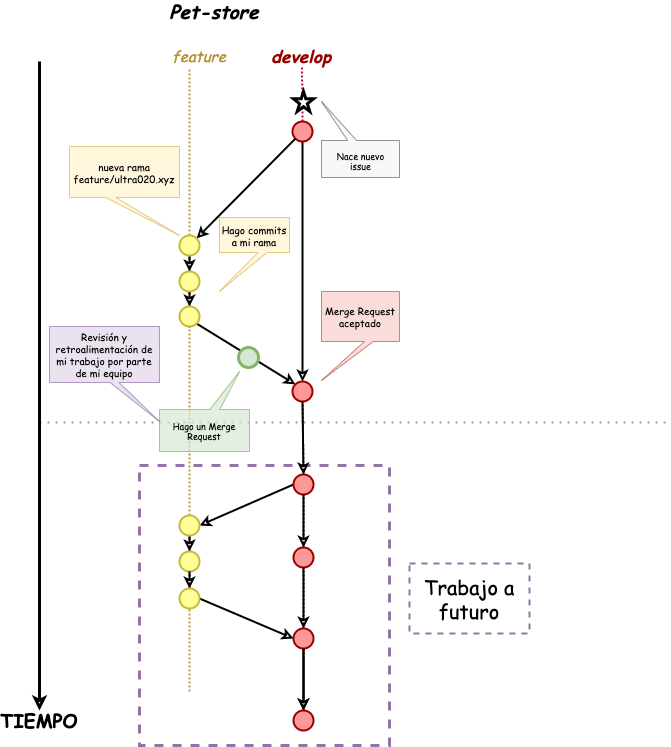

The diagram above was exported from draw.io. Its source (the exported page's mxGraphModel, read from the mxfile embedded in the PNG):
<mxGraphModel dx="934" dy="1719" grid="1" gridSize="10" guides="1" tooltips="1" connect="1" arrows="1" fold="1" page="1" pageScale="1" pageWidth="827" pageHeight="1169" math="0" shadow="0">
  <root>
    <mxCell id="0" />
    <mxCell id="1" parent="0" />
    <mxCell id="MdjPkPgnBeETafVfR1Aw-12" value="" style="rounded=0;whiteSpace=wrap;html=1;strokeWidth=3;fontFamily=Comic Sans MS;fontSize=9;dashed=1;strokeColor=#9673a6;fillColor=none;" vertex="1" parent="1">
      <mxGeometry x="260" y="414" width="250" height="280" as="geometry" />
    </mxCell>
    <mxCell id="pawXfY_eiX6AJZOwQ_xh-157" value="" style="endArrow=none;dashed=1;html=1;dashPattern=1 3;strokeWidth=2;fontFamily=Comic Sans MS;fontSize=10;opacity=40;" parent="1" edge="1">
      <mxGeometry width="50" height="50" relative="1" as="geometry">
        <mxPoint x="160" y="371" as="sourcePoint" />
        <mxPoint x="790" y="371" as="targetPoint" />
      </mxGeometry>
    </mxCell>
    <mxCell id="pawXfY_eiX6AJZOwQ_xh-1" value="" style="endArrow=classic;html=1;strokeWidth=3;endFill=0;startArrow=none;startFill=0;entryX=0.5;entryY=0;entryDx=0;entryDy=0;" parent="1" target="pawXfY_eiX6AJZOwQ_xh-2" edge="1">
      <mxGeometry width="50" height="50" relative="1" as="geometry">
        <mxPoint x="160" y="10" as="sourcePoint" />
        <mxPoint x="160" y="610" as="targetPoint" />
      </mxGeometry>
    </mxCell>
    <mxCell id="pawXfY_eiX6AJZOwQ_xh-2" value="TIEMPO" style="text;html=1;strokeColor=none;fillColor=none;align=center;verticalAlign=middle;whiteSpace=wrap;rounded=0;fontFamily=Comic Sans MS;fontSize=19;fontStyle=1" parent="1" vertex="1">
      <mxGeometry x="140" y="659" width="40" height="20" as="geometry" />
    </mxCell>
    <mxCell id="pawXfY_eiX6AJZOwQ_xh-4" value="" style="endArrow=none;dashed=1;html=1;strokeWidth=2;fontFamily=Comic Sans MS;fontSize=17;dashPattern=1 1;strokeColor=#BD9937;" parent="1" source="pawXfY_eiX6AJZOwQ_xh-73" edge="1">
      <mxGeometry width="50" height="50" relative="1" as="geometry">
        <mxPoint x="310" y="568" as="sourcePoint" />
        <mxPoint x="310" y="18" as="targetPoint" />
      </mxGeometry>
    </mxCell>
    <mxCell id="pawXfY_eiX6AJZOwQ_xh-5" value="&lt;i style=&quot;font-size: 15px;&quot;&gt;feature&lt;/i&gt;" style="text;html=1;strokeColor=none;fillColor=none;align=center;verticalAlign=middle;whiteSpace=wrap;rounded=0;fontFamily=Comic Sans MS;fontSize=15;fontColor=#B59234;" parent="1" vertex="1">
      <mxGeometry x="300" y="-6" width="40" height="20" as="geometry" />
    </mxCell>
    <mxCell id="pawXfY_eiX6AJZOwQ_xh-6" value="" style="endArrow=none;dashed=1;html=1;strokeWidth=2;fontFamily=Comic Sans MS;fontSize=17;dashPattern=1 1;strokeColor=#CC0066;" parent="1" source="pawXfY_eiX6AJZOwQ_xh-39" edge="1">
      <mxGeometry width="50" height="50" relative="1" as="geometry">
        <mxPoint x="423" y="641.1764705882352" as="sourcePoint" />
        <mxPoint x="422.5" y="16" as="targetPoint" />
      </mxGeometry>
    </mxCell>
    <mxCell id="pawXfY_eiX6AJZOwQ_xh-7" value="develop" style="text;html=1;strokeColor=none;fillColor=none;align=center;verticalAlign=middle;whiteSpace=wrap;rounded=0;fontFamily=Comic Sans MS;fontSize=17;fontStyle=3;fontColor=#990000;" parent="1" vertex="1">
      <mxGeometry x="402" y="-6" width="40" height="20" as="geometry" />
    </mxCell>
    <mxCell id="pawXfY_eiX6AJZOwQ_xh-44" style="edgeStyle=orthogonalEdgeStyle;rounded=0;orthogonalLoop=1;jettySize=auto;html=1;exitX=0.5;exitY=1;exitDx=0;exitDy=0;entryX=0;entryY=0.5;entryDx=0;entryDy=0;startArrow=none;startFill=0;endArrow=classic;endFill=0;strokeWidth=2;fontFamily=Comic Sans MS;fontSize=15;" parent="1" source="pawXfY_eiX6AJZOwQ_xh-39" target="pawXfY_eiX6AJZOwQ_xh-80" edge="1">
      <mxGeometry relative="1" as="geometry">
        <mxPoint x="423" y="107" as="targetPoint" />
      </mxGeometry>
    </mxCell>
    <mxCell id="pawXfY_eiX6AJZOwQ_xh-39" value="" style="ellipse;whiteSpace=wrap;html=1;aspect=fixed;fontFamily=Comic Sans MS;fontSize=15;strokeWidth=2;strokeColor=#990000;fillColor=#FF9999;" parent="1" vertex="1">
      <mxGeometry x="413" y="70" width="20" height="20" as="geometry" />
    </mxCell>
    <mxCell id="pawXfY_eiX6AJZOwQ_xh-84" style="edgeStyle=none;rounded=0;orthogonalLoop=1;jettySize=auto;html=1;exitX=0;exitY=1;exitDx=0;exitDy=0;entryX=1;entryY=0;entryDx=0;entryDy=0;startArrow=none;startFill=0;endArrow=classic;endFill=0;strokeWidth=2;fontFamily=Comic Sans MS;fontSize=15;" parent="1" source="pawXfY_eiX6AJZOwQ_xh-39" target="pawXfY_eiX6AJZOwQ_xh-73" edge="1">
      <mxGeometry relative="1" as="geometry">
        <mxPoint x="413" y="154" as="sourcePoint" />
      </mxGeometry>
    </mxCell>
    <mxCell id="pawXfY_eiX6AJZOwQ_xh-86" style="edgeStyle=none;rounded=0;orthogonalLoop=1;jettySize=auto;html=1;exitX=0.5;exitY=1;exitDx=0;exitDy=0;entryX=0.5;entryY=0;entryDx=0;entryDy=0;startArrow=none;startFill=0;endArrow=classic;endFill=0;strokeWidth=2;fontFamily=Comic Sans MS;fontSize=15;" parent="1" source="pawXfY_eiX6AJZOwQ_xh-73" target="pawXfY_eiX6AJZOwQ_xh-75" edge="1">
      <mxGeometry relative="1" as="geometry" />
    </mxCell>
    <mxCell id="pawXfY_eiX6AJZOwQ_xh-73" value="" style="ellipse;whiteSpace=wrap;html=1;aspect=fixed;fontFamily=Comic Sans MS;fontSize=15;strokeWidth=2;fillColor=#FFFF99;strokeColor=#C7B93A;" parent="1" vertex="1">
      <mxGeometry x="300" y="184" width="20" height="20" as="geometry" />
    </mxCell>
    <mxCell id="pawXfY_eiX6AJZOwQ_xh-74" value="" style="endArrow=none;dashed=1;html=1;strokeWidth=2;fontFamily=Comic Sans MS;fontSize=17;dashPattern=1 1;" parent="1" source="pawXfY_eiX6AJZOwQ_xh-75" target="pawXfY_eiX6AJZOwQ_xh-73" edge="1">
      <mxGeometry width="50" height="50" relative="1" as="geometry">
        <mxPoint x="310" y="568" as="sourcePoint" />
        <mxPoint x="310" y="18" as="targetPoint" />
      </mxGeometry>
    </mxCell>
    <mxCell id="pawXfY_eiX6AJZOwQ_xh-87" style="edgeStyle=none;rounded=0;orthogonalLoop=1;jettySize=auto;html=1;exitX=0.5;exitY=1;exitDx=0;exitDy=0;entryX=0.5;entryY=0;entryDx=0;entryDy=0;startArrow=none;startFill=0;endArrow=classic;endFill=0;strokeWidth=2;fontFamily=Comic Sans MS;fontSize=15;" parent="1" source="pawXfY_eiX6AJZOwQ_xh-75" target="pawXfY_eiX6AJZOwQ_xh-76" edge="1">
      <mxGeometry relative="1" as="geometry" />
    </mxCell>
    <mxCell id="pawXfY_eiX6AJZOwQ_xh-75" value="" style="ellipse;whiteSpace=wrap;html=1;aspect=fixed;fontFamily=Comic Sans MS;fontSize=15;strokeWidth=2;fillColor=#FFFF99;strokeColor=#C7B93A;" parent="1" vertex="1">
      <mxGeometry x="300" y="220" width="20" height="20" as="geometry" />
    </mxCell>
    <mxCell id="pawXfY_eiX6AJZOwQ_xh-77" value="" style="endArrow=none;dashed=1;html=1;strokeWidth=2;fontFamily=Comic Sans MS;fontSize=17;dashPattern=1 1;" parent="1" source="pawXfY_eiX6AJZOwQ_xh-76" target="pawXfY_eiX6AJZOwQ_xh-75" edge="1">
      <mxGeometry width="50" height="50" relative="1" as="geometry">
        <mxPoint x="310" y="568" as="sourcePoint" />
        <mxPoint x="310" y="204" as="targetPoint" />
      </mxGeometry>
    </mxCell>
    <mxCell id="pawXfY_eiX6AJZOwQ_xh-88" style="edgeStyle=none;rounded=0;orthogonalLoop=1;jettySize=auto;html=1;exitX=1;exitY=1;exitDx=0;exitDy=0;entryX=0;entryY=1;entryDx=0;entryDy=0;startArrow=none;startFill=0;endArrow=classic;endFill=0;strokeWidth=2;fontFamily=Comic Sans MS;fontSize=15;" parent="1" source="pawXfY_eiX6AJZOwQ_xh-76" target="pawXfY_eiX6AJZOwQ_xh-80" edge="1">
      <mxGeometry relative="1" as="geometry" />
    </mxCell>
    <mxCell id="pawXfY_eiX6AJZOwQ_xh-76" value="" style="ellipse;whiteSpace=wrap;html=1;aspect=fixed;fontFamily=Comic Sans MS;fontSize=15;strokeWidth=2;fillColor=#FFFF99;strokeColor=#C7B93A;" parent="1" vertex="1">
      <mxGeometry x="300" y="255" width="20" height="20" as="geometry" />
    </mxCell>
    <mxCell id="pawXfY_eiX6AJZOwQ_xh-79" value="" style="endArrow=none;dashed=1;html=1;strokeWidth=2;fontFamily=Comic Sans MS;fontSize=17;dashPattern=1 1;strokeColor=#BD9937;" parent="1" source="pawXfY_eiX6AJZOwQ_xh-124" target="pawXfY_eiX6AJZOwQ_xh-76" edge="1">
      <mxGeometry width="50" height="50" relative="1" as="geometry">
        <mxPoint x="310" y="590" as="sourcePoint" />
        <mxPoint x="310" y="240" as="targetPoint" />
      </mxGeometry>
    </mxCell>
    <mxCell id="pawXfY_eiX6AJZOwQ_xh-103" style="edgeStyle=none;rounded=0;orthogonalLoop=1;jettySize=auto;html=1;exitX=1;exitY=0.5;exitDx=0;exitDy=0;entryX=0;entryY=0.5;entryDx=0;entryDy=0;startArrow=none;startFill=0;endArrow=classic;endFill=0;strokeWidth=2;fontFamily=Comic Sans MS;fontSize=15;" parent="1" source="pawXfY_eiX6AJZOwQ_xh-80" target="pawXfY_eiX6AJZOwQ_xh-93" edge="1">
      <mxGeometry relative="1" as="geometry" />
    </mxCell>
    <mxCell id="pawXfY_eiX6AJZOwQ_xh-80" value="" style="ellipse;whiteSpace=wrap;html=1;aspect=fixed;fontFamily=Comic Sans MS;fontSize=15;direction=south;strokeWidth=2;strokeColor=#990000;fillColor=#FF9999;" parent="1" vertex="1">
      <mxGeometry x="413" y="330" width="20" height="20" as="geometry" />
    </mxCell>
    <mxCell id="pawXfY_eiX6AJZOwQ_xh-81" value="" style="endArrow=none;dashed=1;html=1;strokeWidth=2;fontFamily=Comic Sans MS;fontSize=17;dashPattern=1 1;" parent="1" source="pawXfY_eiX6AJZOwQ_xh-93" target="pawXfY_eiX6AJZOwQ_xh-80" edge="1">
      <mxGeometry width="50" height="50" relative="1" as="geometry">
        <mxPoint x="423" y="641.1764705882351" as="sourcePoint" />
        <mxPoint x="423" y="297" as="targetPoint" />
      </mxGeometry>
    </mxCell>
    <mxCell id="pawXfY_eiX6AJZOwQ_xh-105" style="edgeStyle=none;rounded=0;orthogonalLoop=1;jettySize=auto;html=1;exitX=1;exitY=0.5;exitDx=0;exitDy=0;entryX=0;entryY=0.5;entryDx=0;entryDy=0;startArrow=none;startFill=0;endArrow=classic;endFill=0;strokeWidth=2;fontFamily=Comic Sans MS;fontSize=15;" parent="1" source="pawXfY_eiX6AJZOwQ_xh-93" target="pawXfY_eiX6AJZOwQ_xh-95" edge="1">
      <mxGeometry relative="1" as="geometry" />
    </mxCell>
    <mxCell id="pawXfY_eiX6AJZOwQ_xh-126" style="edgeStyle=none;rounded=0;orthogonalLoop=1;jettySize=auto;html=1;exitX=0.5;exitY=1;exitDx=0;exitDy=0;entryX=1;entryY=0.5;entryDx=0;entryDy=0;startArrow=none;startFill=0;endArrow=classic;endFill=0;strokeWidth=2;fontFamily=Comic Sans MS;fontSize=15;" parent="1" source="pawXfY_eiX6AJZOwQ_xh-93" target="pawXfY_eiX6AJZOwQ_xh-124" edge="1">
      <mxGeometry relative="1" as="geometry" />
    </mxCell>
    <mxCell id="pawXfY_eiX6AJZOwQ_xh-93" value="" style="ellipse;whiteSpace=wrap;html=1;aspect=fixed;fontFamily=Comic Sans MS;fontSize=15;direction=south;strokeWidth=2;strokeColor=#990000;fillColor=#FF9999;" parent="1" vertex="1">
      <mxGeometry x="414" y="423" width="20" height="20" as="geometry" />
    </mxCell>
    <mxCell id="pawXfY_eiX6AJZOwQ_xh-94" value="" style="endArrow=none;dashed=1;html=1;strokeWidth=2;fontFamily=Comic Sans MS;fontSize=17;dashPattern=1 1;" parent="1" source="pawXfY_eiX6AJZOwQ_xh-95" target="pawXfY_eiX6AJZOwQ_xh-93" edge="1">
      <mxGeometry width="50" height="50" relative="1" as="geometry">
        <mxPoint x="423" y="641.1764705882351" as="sourcePoint" />
        <mxPoint x="423" y="350" as="targetPoint" />
      </mxGeometry>
    </mxCell>
    <mxCell id="pawXfY_eiX6AJZOwQ_xh-108" style="edgeStyle=none;rounded=0;orthogonalLoop=1;jettySize=auto;html=1;exitX=1;exitY=0.5;exitDx=0;exitDy=0;entryX=0;entryY=0.5;entryDx=0;entryDy=0;startArrow=none;startFill=0;endArrow=classic;endFill=0;strokeWidth=2;fontFamily=Comic Sans MS;fontSize=15;" parent="1" source="pawXfY_eiX6AJZOwQ_xh-95" target="pawXfY_eiX6AJZOwQ_xh-106" edge="1">
      <mxGeometry relative="1" as="geometry" />
    </mxCell>
    <mxCell id="pawXfY_eiX6AJZOwQ_xh-95" value="" style="ellipse;whiteSpace=wrap;html=1;aspect=fixed;fontFamily=Comic Sans MS;fontSize=15;direction=south;strokeWidth=2;strokeColor=#990000;fillColor=#FF9999;" parent="1" vertex="1">
      <mxGeometry x="414" y="496" width="20" height="20" as="geometry" />
    </mxCell>
    <mxCell id="pawXfY_eiX6AJZOwQ_xh-96" value="" style="endArrow=none;dashed=1;html=1;strokeWidth=2;fontFamily=Comic Sans MS;fontSize=17;dashPattern=1 1;" parent="1" source="pawXfY_eiX6AJZOwQ_xh-106" target="pawXfY_eiX6AJZOwQ_xh-95" edge="1">
      <mxGeometry width="50" height="50" relative="1" as="geometry">
        <mxPoint x="423" y="641.1764705882351" as="sourcePoint" />
        <mxPoint x="423.9502493707432" y="449.9998764806078" as="targetPoint" />
      </mxGeometry>
    </mxCell>
    <mxCell id="pawXfY_eiX6AJZOwQ_xh-112" style="edgeStyle=none;rounded=0;orthogonalLoop=1;jettySize=auto;html=1;exitX=1;exitY=0.5;exitDx=0;exitDy=0;entryX=0;entryY=0.5;entryDx=0;entryDy=0;startArrow=none;startFill=0;endArrow=classic;endFill=0;strokeWidth=2;fontFamily=Comic Sans MS;fontSize=15;" parent="1" source="pawXfY_eiX6AJZOwQ_xh-106" target="pawXfY_eiX6AJZOwQ_xh-109" edge="1">
      <mxGeometry relative="1" as="geometry" />
    </mxCell>
    <mxCell id="pawXfY_eiX6AJZOwQ_xh-116" value="" style="edgeStyle=none;rounded=0;orthogonalLoop=1;jettySize=auto;html=1;startArrow=none;startFill=0;endArrow=classic;endFill=0;strokeWidth=2;fontFamily=Comic Sans MS;fontSize=15;" parent="1" source="pawXfY_eiX6AJZOwQ_xh-106" target="pawXfY_eiX6AJZOwQ_xh-109" edge="1">
      <mxGeometry relative="1" as="geometry" />
    </mxCell>
    <mxCell id="pawXfY_eiX6AJZOwQ_xh-106" value="" style="ellipse;whiteSpace=wrap;html=1;aspect=fixed;fontFamily=Comic Sans MS;fontSize=15;direction=south;strokeWidth=2;strokeColor=#990000;fillColor=#FF9999;" parent="1" vertex="1">
      <mxGeometry x="414" y="577" width="20" height="20" as="geometry" />
    </mxCell>
    <mxCell id="pawXfY_eiX6AJZOwQ_xh-107" value="" style="endArrow=none;dashed=1;html=1;strokeWidth=2;fontFamily=Comic Sans MS;fontSize=17;dashPattern=1 1;" parent="1" source="pawXfY_eiX6AJZOwQ_xh-109" target="pawXfY_eiX6AJZOwQ_xh-106" edge="1">
      <mxGeometry width="50" height="50" relative="1" as="geometry">
        <mxPoint x="423" y="641.1764705882351" as="sourcePoint" />
        <mxPoint x="423.9212622836685" y="523.9996899740945" as="targetPoint" />
      </mxGeometry>
    </mxCell>
    <mxCell id="pawXfY_eiX6AJZOwQ_xh-109" value="" style="ellipse;whiteSpace=wrap;html=1;aspect=fixed;fontFamily=Comic Sans MS;fontSize=15;direction=south;strokeWidth=2;strokeColor=#990000;fillColor=#FF9999;" parent="1" vertex="1">
      <mxGeometry x="414" y="659" width="20" height="20" as="geometry" />
    </mxCell>
    <mxCell id="pawXfY_eiX6AJZOwQ_xh-131" style="edgeStyle=none;rounded=0;orthogonalLoop=1;jettySize=auto;html=1;exitX=0.5;exitY=1;exitDx=0;exitDy=0;entryX=0.5;entryY=0;entryDx=0;entryDy=0;startArrow=none;startFill=0;endArrow=classic;endFill=0;strokeWidth=2;fontFamily=Comic Sans MS;fontSize=15;" parent="1" source="pawXfY_eiX6AJZOwQ_xh-124" target="pawXfY_eiX6AJZOwQ_xh-127" edge="1">
      <mxGeometry relative="1" as="geometry" />
    </mxCell>
    <mxCell id="pawXfY_eiX6AJZOwQ_xh-124" value="" style="ellipse;whiteSpace=wrap;html=1;aspect=fixed;fontFamily=Comic Sans MS;fontSize=15;strokeWidth=2;fillColor=#FFFF99;strokeColor=#C7B93A;" parent="1" vertex="1">
      <mxGeometry x="300" y="464" width="20" height="20" as="geometry" />
    </mxCell>
    <mxCell id="pawXfY_eiX6AJZOwQ_xh-125" value="" style="endArrow=none;dashed=1;html=1;strokeWidth=2;fontFamily=Comic Sans MS;fontSize=17;dashPattern=1 1;" parent="1" source="pawXfY_eiX6AJZOwQ_xh-127" target="pawXfY_eiX6AJZOwQ_xh-124" edge="1">
      <mxGeometry width="50" height="50" relative="1" as="geometry">
        <mxPoint x="310" y="604" as="sourcePoint" />
        <mxPoint x="310" y="289" as="targetPoint" />
      </mxGeometry>
    </mxCell>
    <mxCell id="pawXfY_eiX6AJZOwQ_xh-132" style="edgeStyle=none;rounded=0;orthogonalLoop=1;jettySize=auto;html=1;exitX=0.5;exitY=1;exitDx=0;exitDy=0;entryX=0.5;entryY=0;entryDx=0;entryDy=0;startArrow=none;startFill=0;endArrow=classic;endFill=0;strokeWidth=2;fontFamily=Comic Sans MS;fontSize=15;" parent="1" source="pawXfY_eiX6AJZOwQ_xh-127" target="pawXfY_eiX6AJZOwQ_xh-128" edge="1">
      <mxGeometry relative="1" as="geometry" />
    </mxCell>
    <mxCell id="pawXfY_eiX6AJZOwQ_xh-127" value="" style="ellipse;whiteSpace=wrap;html=1;aspect=fixed;fontFamily=Comic Sans MS;fontSize=15;strokeWidth=2;fillColor=#FFFF99;strokeColor=#C7B93A;" parent="1" vertex="1">
      <mxGeometry x="300" y="500" width="20" height="20" as="geometry" />
    </mxCell>
    <mxCell id="pawXfY_eiX6AJZOwQ_xh-129" value="" style="endArrow=none;dashed=1;html=1;strokeWidth=2;fontFamily=Comic Sans MS;fontSize=17;dashPattern=1 1;" parent="1" source="pawXfY_eiX6AJZOwQ_xh-128" target="pawXfY_eiX6AJZOwQ_xh-127" edge="1">
      <mxGeometry width="50" height="50" relative="1" as="geometry">
        <mxPoint x="310" y="604" as="sourcePoint" />
        <mxPoint x="310" y="497" as="targetPoint" />
      </mxGeometry>
    </mxCell>
    <mxCell id="pawXfY_eiX6AJZOwQ_xh-133" style="edgeStyle=none;rounded=0;orthogonalLoop=1;jettySize=auto;html=1;exitX=1;exitY=0.5;exitDx=0;exitDy=0;entryX=0.5;entryY=1;entryDx=0;entryDy=0;startArrow=none;startFill=0;endArrow=classic;endFill=0;strokeWidth=2;fontFamily=Comic Sans MS;fontSize=15;" parent="1" source="pawXfY_eiX6AJZOwQ_xh-128" target="pawXfY_eiX6AJZOwQ_xh-106" edge="1">
      <mxGeometry relative="1" as="geometry" />
    </mxCell>
    <mxCell id="pawXfY_eiX6AJZOwQ_xh-128" value="" style="ellipse;whiteSpace=wrap;html=1;aspect=fixed;fontFamily=Comic Sans MS;fontSize=15;strokeWidth=2;fillColor=#FFFF99;strokeColor=#C7B93A;" parent="1" vertex="1">
      <mxGeometry x="300" y="537" width="20" height="20" as="geometry" />
    </mxCell>
    <mxCell id="pawXfY_eiX6AJZOwQ_xh-130" value="" style="endArrow=none;dashed=1;html=1;strokeWidth=2;fontFamily=Comic Sans MS;fontSize=17;dashPattern=1 1;strokeColor=#BD9937;" parent="1" target="pawXfY_eiX6AJZOwQ_xh-128" edge="1">
      <mxGeometry width="50" height="50" relative="1" as="geometry">
        <mxPoint x="310" y="640" as="sourcePoint" />
        <mxPoint x="310" y="523" as="targetPoint" />
      </mxGeometry>
    </mxCell>
    <mxCell id="pawXfY_eiX6AJZOwQ_xh-139" value="Pet-store" style="text;html=1;strokeColor=none;fillColor=none;align=center;verticalAlign=middle;whiteSpace=wrap;rounded=0;fontFamily=Comic Sans MS;fontSize=19;fontStyle=3" parent="1" vertex="1">
      <mxGeometry x="266.5" y="-50" width="135.5" height="20" as="geometry" />
    </mxCell>
    <mxCell id="pawXfY_eiX6AJZOwQ_xh-143" value="nueva rama feature/ultra020.xyz" style="shape=callout;whiteSpace=wrap;html=1;perimeter=calloutPerimeter;fontFamily=Comic Sans MS;fontSize=10;position2=1;size=38;position=0.33;base=10;fillColor=#fff2cc;strokeColor=#d6b656;opacity=70;" parent="1" vertex="1">
      <mxGeometry x="190" y="95" width="110" height="89" as="geometry" />
    </mxCell>
    <mxCell id="MdjPkPgnBeETafVfR1Aw-1" value="Hago commits a mi rama" style="shape=callout;whiteSpace=wrap;html=1;perimeter=calloutPerimeter;fontFamily=Comic Sans MS;fontSize=10;position2=0;size=39;position=0.55;base=9;fillColor=#fff2cc;strokeColor=#d6b656;opacity=70;" vertex="1" parent="1">
      <mxGeometry x="340" y="166" width="70" height="74" as="geometry" />
    </mxCell>
    <mxCell id="MdjPkPgnBeETafVfR1Aw-3" value="" style="shape=callout;whiteSpace=wrap;html=1;perimeter=calloutPerimeter;fontFamily=Comic Sans MS;fontSize=10;position2=0.11;size=38;position=0.33;base=10;fillColor=#d5e8d4;strokeColor=#82b366;opacity=70;rotation=-180;" vertex="1" parent="1">
      <mxGeometry x="280" y="320" width="90" height="80" as="geometry" />
    </mxCell>
    <mxCell id="MdjPkPgnBeETafVfR1Aw-4" value="Hago un Merge Request" style="text;html=1;strokeColor=none;fillColor=none;align=center;verticalAlign=middle;whiteSpace=wrap;rounded=0;fontFamily=Comic Sans MS;fontSize=9;" vertex="1" parent="1">
      <mxGeometry x="280" y="370" width="90" height="20" as="geometry" />
    </mxCell>
    <mxCell id="MdjPkPgnBeETafVfR1Aw-5" value="Merge Request aceptado" style="shape=callout;whiteSpace=wrap;html=1;perimeter=calloutPerimeter;fontFamily=Comic Sans MS;fontSize=10;position2=0;size=39;position=0.55;base=9;fillColor=#f8cecc;strokeColor=#b85450;opacity=70;" vertex="1" parent="1">
      <mxGeometry x="442" y="240" width="78" height="89" as="geometry" />
    </mxCell>
    <mxCell id="MdjPkPgnBeETafVfR1Aw-6" value="" style="ellipse;whiteSpace=wrap;html=1;fontFamily=Comic Sans MS;fontSize=9;fillColor=#d5e8d4;strokeColor=#82b366;strokeWidth=3;" vertex="1" parent="1">
      <mxGeometry x="359" y="296" width="20" height="20" as="geometry" />
    </mxCell>
    <mxCell id="MdjPkPgnBeETafVfR1Aw-8" value="Revisión y retroalimentación de mi trabajo por parte de mi equipo" style="shape=callout;whiteSpace=wrap;html=1;perimeter=calloutPerimeter;fontFamily=Comic Sans MS;fontSize=10;position2=1;size=39;position=0.55;base=9;fillColor=#e1d5e7;strokeColor=#9673a6;opacity=70;" vertex="1" parent="1">
      <mxGeometry x="170" y="275" width="110" height="95" as="geometry" />
    </mxCell>
    <mxCell id="MdjPkPgnBeETafVfR1Aw-9" value="" style="verticalLabelPosition=bottom;verticalAlign=top;html=1;shape=mxgraph.basic.star;strokeWidth=3;fontFamily=Comic Sans MS;fontSize=9;" vertex="1" parent="1">
      <mxGeometry x="414" y="40" width="20" height="20" as="geometry" />
    </mxCell>
    <mxCell id="MdjPkPgnBeETafVfR1Aw-10" value="" style="shape=callout;whiteSpace=wrap;html=1;perimeter=calloutPerimeter;fontFamily=Comic Sans MS;fontSize=10;position2=1;size=39;position=0.55;base=9;fillColor=#f5f5f5;strokeColor=#666666;opacity=70;rotation=-180;fontColor=#333333;" vertex="1" parent="1">
      <mxGeometry x="442" y="50" width="78" height="76" as="geometry" />
    </mxCell>
    <mxCell id="MdjPkPgnBeETafVfR1Aw-11" value="Nace nuevo issue" style="text;html=1;strokeColor=none;fillColor=none;align=center;verticalAlign=middle;whiteSpace=wrap;rounded=0;fontFamily=Comic Sans MS;fontSize=9;" vertex="1" parent="1">
      <mxGeometry x="451.5" y="100" width="59" height="20" as="geometry" />
    </mxCell>
    <mxCell id="MdjPkPgnBeETafVfR1Aw-15" value="Trabajo a futuro" style="text;html=1;strokeColor=#9673a6;align=center;verticalAlign=middle;whiteSpace=wrap;rounded=0;dashed=1;fontFamily=Comic Sans MS;fontSize=20;strokeWidth=2;" vertex="1" parent="1">
      <mxGeometry x="530" y="512" width="120" height="70" as="geometry" />
    </mxCell>
  </root>
</mxGraphModel>